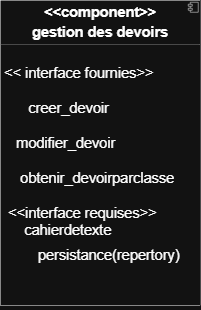

The diagram above was exported from draw.io. Its source (the exported page's mxGraphModel, read from the mxfile embedded in the PNG):
<mxGraphModel dx="1550" dy="944" grid="1" gridSize="10" guides="1" tooltips="1" connect="1" arrows="1" fold="1" page="1" pageScale="1" pageWidth="827" pageHeight="1169" math="0" shadow="0">
  <root>
    <mxCell id="0" />
    <mxCell id="1" parent="0" />
    <mxCell id="l_K3pQf2myDMqEBza2e2-302" parent="1" style="ellipse;whiteSpace=wrap;html=1;align=center;aspect=fixed;fillColor=none;strokeColor=none;resizable=0;perimeter=centerPerimeter;rotatable=0;allowArrows=0;points=[];outlineConnect=1;" value="" vertex="1">
      <mxGeometry height="10" width="10" x="449" y="290" as="geometry" />
    </mxCell>
    <mxCell id="l_K3pQf2myDMqEBza2e2-303" parent="1" style="align=left;overflow=fill;html=1;dropTarget=0;whiteSpace=wrap;" value="&lt;p style=&quot;margin:0px;margin-top:6px;text-align:center;&quot;&gt;&lt;b&gt;&lt;font style=&quot;font-size: 29px;&quot;&gt;&amp;lt;&amp;lt;component&amp;gt;&amp;gt;&lt;/font&gt;&lt;/b&gt;&lt;/p&gt;&lt;p style=&quot;margin:0px;margin-top:6px;text-align:center;&quot;&gt;&lt;span style=&quot;font-size: 29px;&quot;&gt;&lt;b&gt;gestion des devoirs&lt;/b&gt;&lt;/span&gt;&lt;/p&gt;&lt;hr size=&quot;1&quot; style=&quot;border-style:solid;&quot;&gt;&lt;p style=&quot;margin:0px;margin-left:8px;&quot;&gt;&lt;font style=&quot;font-size: 29px;&quot;&gt;&amp;nbsp;&lt;/font&gt;&lt;/p&gt;&lt;p style=&quot;margin:0px;margin-left:8px;&quot;&gt;&lt;font style=&quot;font-size: 29px;&quot;&gt;&amp;lt;&amp;lt; interface fournies&amp;gt;&amp;gt;&lt;/font&gt;&lt;/p&gt;&lt;p style=&quot;margin:0px;margin-left:8px;&quot;&gt;&lt;font style=&quot;font-size: 29px;&quot;&gt;&lt;br&gt;&lt;/font&gt;&lt;/p&gt;&lt;p style=&quot;margin:0px;margin-left:8px;&quot;&gt;&lt;font style=&quot;font-size: 29px;&quot;&gt;&amp;nbsp; &amp;nbsp; &amp;nbsp; creer_devoir&lt;/font&gt;&lt;/p&gt;&lt;p style=&quot;margin:0px;margin-left:8px;&quot;&gt;&lt;font style=&quot;font-size: 29px;&quot;&gt;&amp;nbsp;&lt;/font&gt;&lt;/p&gt;&lt;p style=&quot;margin:0px;margin-left:8px;&quot;&gt;&lt;font style=&quot;font-size: 29px;&quot;&gt;&amp;nbsp; &amp;nbsp;modifier_devoir&lt;/font&gt;&lt;/p&gt;&lt;p style=&quot;margin:0px;margin-left:8px;&quot;&gt;&lt;span style=&quot;background-color: transparent; color: light-dark(rgb(0, 0, 0), rgb(255, 255, 255));&quot;&gt;&lt;font style=&quot;font-size: 29px;&quot;&gt;&lt;br&gt;&lt;/font&gt;&lt;/span&gt;&lt;/p&gt;&lt;p style=&quot;margin:0px;margin-left:8px;&quot;&gt;&lt;font style=&quot;font-size: 29px;&quot;&gt;&lt;span style=&quot;background-color: transparent; color: light-dark(rgb(0, 0, 0), rgb(255, 255, 255));&quot;&gt;&lt;font style=&quot;&quot;&gt;&amp;nbsp; &amp;nbsp; obtenir_devoirparclasse&lt;/font&gt;&lt;/span&gt;&lt;/font&gt;&lt;/p&gt;&lt;div&gt;&lt;span style=&quot;background-color: transparent; color: light-dark(rgb(0, 0, 0), rgb(255, 255, 255));&quot;&gt;&lt;font style=&quot;font-size: 29px;&quot;&gt;&lt;br&gt;&lt;/font&gt;&lt;/span&gt;&lt;/div&gt;&lt;p style=&quot;margin:0px;margin-left:8px;&quot;&gt;&lt;font style=&quot;font-size: 29px;&quot;&gt;&amp;nbsp;&amp;lt;&amp;lt;interface requises&amp;gt;&amp;gt;&lt;br&gt;&amp;nbsp; &amp;nbsp; &amp;nbsp;cahierdetexte&lt;/font&gt;&lt;/p&gt;&lt;p style=&quot;margin:0px;margin-left:8px;&quot;&gt;&amp;nbsp; &amp;nbsp; &amp;nbsp; &amp;nbsp; &amp;nbsp;&amp;nbsp;&lt;/p&gt;&lt;p style=&quot;margin:0px;margin-left:8px;&quot;&gt;&amp;nbsp; &amp;nbsp; &amp;nbsp; &amp;nbsp; &amp;nbsp; &amp;nbsp; &amp;nbsp;&lt;span style=&quot;font-size: 29px; background-color: transparent; color: light-dark(rgb(0, 0, 0), rgb(255, 255, 255));&quot;&gt;&amp;nbsp; &amp;nbsp;persistance(repertory)&lt;/span&gt;&lt;/p&gt;" vertex="1">
      <mxGeometry height="610" width="400" x="59" y="180" as="geometry" />
    </mxCell>
    <mxCell id="l_K3pQf2myDMqEBza2e2-304" parent="l_K3pQf2myDMqEBza2e2-303" style="shape=component;jettyWidth=8;jettyHeight=4;" value="" vertex="1">
      <mxGeometry height="20" relative="1" width="20" x="1" as="geometry">
        <mxPoint x="-24" y="4" as="offset" />
      </mxGeometry>
    </mxCell>
    <mxCell id="l_K3pQf2myDMqEBza2e2-305" edge="1" parent="1" style="edgeStyle=orthogonalEdgeStyle;rounded=0;orthogonalLoop=1;jettySize=auto;html=1;exitX=0.5;exitY=1;exitDx=0;exitDy=0;">
      <mxGeometry relative="1" as="geometry">
        <mxPoint x="230" y="790" as="sourcePoint" />
        <mxPoint x="230" y="790" as="targetPoint" />
      </mxGeometry>
    </mxCell>
  </root>
</mxGraphModel>